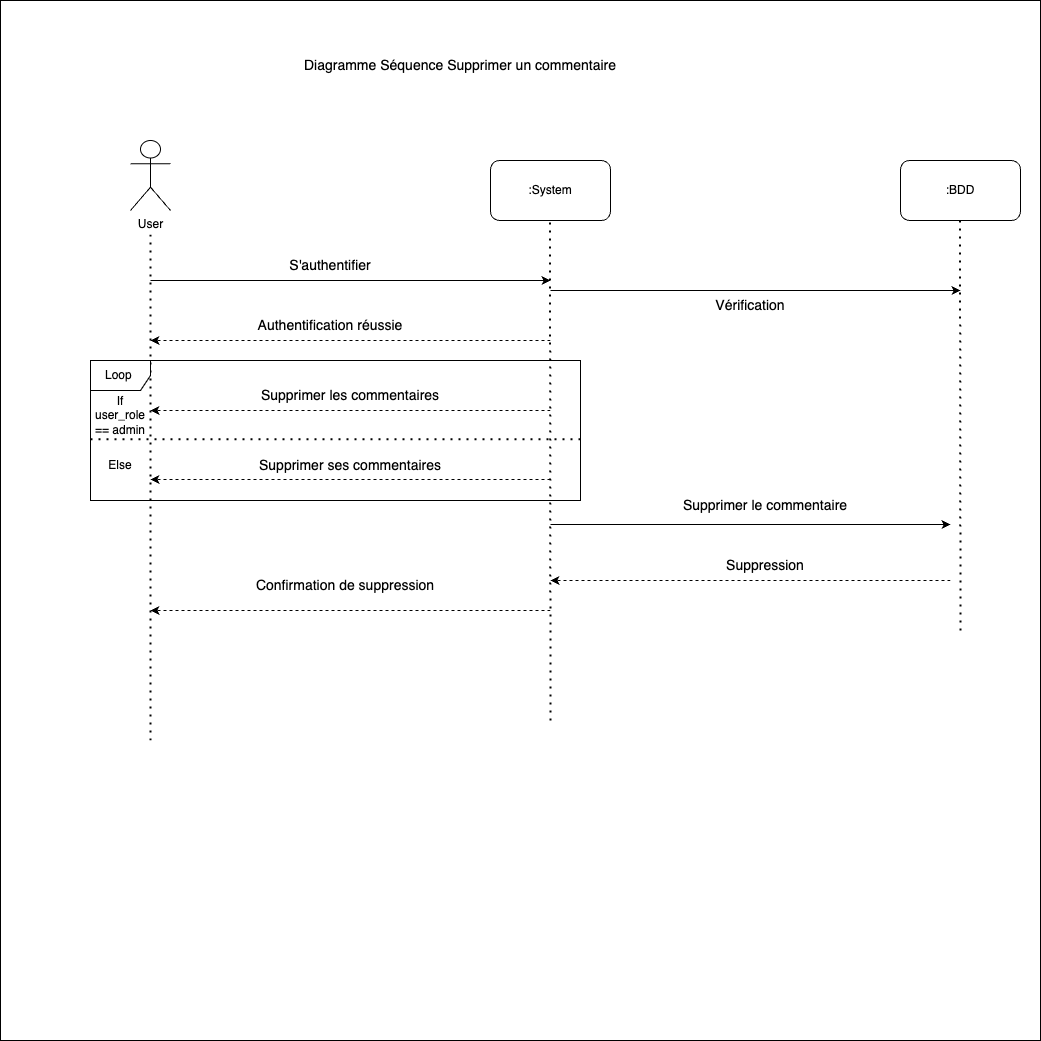

The diagram above was exported from draw.io. Its source (the exported page's mxGraphModel, read from the mxfile embedded in the PNG):
<mxGraphModel dx="1434" dy="1633" grid="1" gridSize="10" guides="1" tooltips="1" connect="1" arrows="1" fold="1" page="1" pageScale="1" pageWidth="1169" pageHeight="827" math="0" shadow="0">
  <root>
    <mxCell id="0" />
    <mxCell id="1" parent="0" />
    <mxCell id="t9WJ_9jwKNpfkj-pDC_o-26" value="" style="whiteSpace=wrap;html=1;aspect=fixed;" vertex="1" parent="1">
      <mxGeometry x="90" y="-110" width="1040" height="1040" as="geometry" />
    </mxCell>
    <mxCell id="t9WJ_9jwKNpfkj-pDC_o-1" value="&lt;font style=&quot;font-size: 14px;&quot;&gt;Diagramme Séquence Supprimer un commentaire&lt;/font&gt;" style="text;html=1;strokeColor=none;fillColor=none;align=center;verticalAlign=middle;whiteSpace=wrap;rounded=0;" vertex="1" parent="1">
      <mxGeometry x="390" y="-60" width="320" height="30" as="geometry" />
    </mxCell>
    <mxCell id="t9WJ_9jwKNpfkj-pDC_o-2" value="User" style="shape=umlActor;verticalLabelPosition=bottom;verticalAlign=top;html=1;outlineConnect=0;" vertex="1" parent="1">
      <mxGeometry x="220" y="30" width="40" height="70" as="geometry" />
    </mxCell>
    <mxCell id="t9WJ_9jwKNpfkj-pDC_o-3" value=":System" style="rounded=1;whiteSpace=wrap;html=1;" vertex="1" parent="1">
      <mxGeometry x="580" y="50" width="120" height="60" as="geometry" />
    </mxCell>
    <mxCell id="t9WJ_9jwKNpfkj-pDC_o-4" value=":BDD" style="rounded=1;whiteSpace=wrap;html=1;" vertex="1" parent="1">
      <mxGeometry x="990" y="50" width="120" height="60" as="geometry" />
    </mxCell>
    <mxCell id="t9WJ_9jwKNpfkj-pDC_o-5" value="" style="endArrow=none;dashed=1;html=1;dashPattern=1 3;strokeWidth=2;rounded=0;" edge="1" parent="1">
      <mxGeometry width="50" height="50" relative="1" as="geometry">
        <mxPoint x="240" y="630" as="sourcePoint" />
        <mxPoint x="240" y="120" as="targetPoint" />
      </mxGeometry>
    </mxCell>
    <mxCell id="t9WJ_9jwKNpfkj-pDC_o-6" value="" style="endArrow=none;dashed=1;html=1;dashPattern=1 3;strokeWidth=2;rounded=0;" edge="1" parent="1">
      <mxGeometry width="50" height="50" relative="1" as="geometry">
        <mxPoint x="640" y="610" as="sourcePoint" />
        <mxPoint x="639.5" y="110" as="targetPoint" />
      </mxGeometry>
    </mxCell>
    <mxCell id="t9WJ_9jwKNpfkj-pDC_o-7" value="" style="endArrow=none;dashed=1;html=1;dashPattern=1 3;strokeWidth=2;rounded=0;" edge="1" parent="1">
      <mxGeometry width="50" height="50" relative="1" as="geometry">
        <mxPoint x="1050" y="520" as="sourcePoint" />
        <mxPoint x="1049.5" y="110" as="targetPoint" />
      </mxGeometry>
    </mxCell>
    <mxCell id="t9WJ_9jwKNpfkj-pDC_o-8" value="" style="endArrow=classic;html=1;rounded=0;" edge="1" parent="1">
      <mxGeometry width="50" height="50" relative="1" as="geometry">
        <mxPoint x="240" y="170" as="sourcePoint" />
        <mxPoint x="640" y="170" as="targetPoint" />
      </mxGeometry>
    </mxCell>
    <mxCell id="t9WJ_9jwKNpfkj-pDC_o-9" value="&lt;font style=&quot;font-size: 14px;&quot;&gt;S'authentifier&lt;/font&gt;" style="text;html=1;strokeColor=none;fillColor=none;align=center;verticalAlign=middle;whiteSpace=wrap;rounded=0;" vertex="1" parent="1">
      <mxGeometry x="370" y="140" width="100" height="30" as="geometry" />
    </mxCell>
    <mxCell id="t9WJ_9jwKNpfkj-pDC_o-10" value="" style="endArrow=classic;html=1;rounded=0;" edge="1" parent="1">
      <mxGeometry width="50" height="50" relative="1" as="geometry">
        <mxPoint x="640" y="180" as="sourcePoint" />
        <mxPoint x="1050" y="180" as="targetPoint" />
      </mxGeometry>
    </mxCell>
    <mxCell id="t9WJ_9jwKNpfkj-pDC_o-11" value="&lt;font style=&quot;font-size: 14px;&quot;&gt;Vérification&lt;/font&gt;" style="text;html=1;strokeColor=none;fillColor=none;align=center;verticalAlign=middle;whiteSpace=wrap;rounded=0;" vertex="1" parent="1">
      <mxGeometry x="790" y="180" width="100" height="30" as="geometry" />
    </mxCell>
    <mxCell id="t9WJ_9jwKNpfkj-pDC_o-12" value="" style="endArrow=classic;html=1;rounded=0;dashed=1;" edge="1" parent="1">
      <mxGeometry width="50" height="50" relative="1" as="geometry">
        <mxPoint x="640" y="230" as="sourcePoint" />
        <mxPoint x="240" y="230" as="targetPoint" />
      </mxGeometry>
    </mxCell>
    <mxCell id="t9WJ_9jwKNpfkj-pDC_o-13" value="&lt;font style=&quot;font-size: 14px;&quot;&gt;Authentification réussie&lt;/font&gt;" style="text;html=1;strokeColor=none;fillColor=none;align=center;verticalAlign=middle;whiteSpace=wrap;rounded=0;" vertex="1" parent="1">
      <mxGeometry x="340" y="200" width="160" height="30" as="geometry" />
    </mxCell>
    <mxCell id="t9WJ_9jwKNpfkj-pDC_o-18" value="&lt;span style=&quot;font-size: 14px;&quot;&gt;Supprimer les commentaires&lt;/span&gt;" style="text;html=1;strokeColor=none;fillColor=none;align=center;verticalAlign=middle;whiteSpace=wrap;rounded=0;" vertex="1" parent="1">
      <mxGeometry x="290" y="270" width="300" height="30" as="geometry" />
    </mxCell>
    <mxCell id="t9WJ_9jwKNpfkj-pDC_o-19" value="Loop&amp;nbsp;" style="shape=umlFrame;whiteSpace=wrap;html=1;pointerEvents=0;" vertex="1" parent="1">
      <mxGeometry x="180" y="250" width="490" height="140" as="geometry" />
    </mxCell>
    <mxCell id="t9WJ_9jwKNpfkj-pDC_o-20" value="" style="endArrow=none;dashed=1;html=1;dashPattern=1 3;strokeWidth=2;rounded=0;entryX=1.006;entryY=0.562;entryDx=0;entryDy=0;entryPerimeter=0;exitX=0;exitY=0.562;exitDx=0;exitDy=0;exitPerimeter=0;" edge="1" parent="1" source="t9WJ_9jwKNpfkj-pDC_o-19" target="t9WJ_9jwKNpfkj-pDC_o-19">
      <mxGeometry width="50" height="50" relative="1" as="geometry">
        <mxPoint x="210" y="440" as="sourcePoint" />
        <mxPoint x="510" y="440" as="targetPoint" />
        <Array as="points" />
      </mxGeometry>
    </mxCell>
    <mxCell id="t9WJ_9jwKNpfkj-pDC_o-21" value="If user_role == admin" style="text;html=1;strokeColor=none;fillColor=none;align=center;verticalAlign=middle;whiteSpace=wrap;rounded=0;" vertex="1" parent="1">
      <mxGeometry x="180" y="290" width="60" height="30" as="geometry" />
    </mxCell>
    <mxCell id="t9WJ_9jwKNpfkj-pDC_o-22" value="Else" style="text;html=1;strokeColor=none;fillColor=none;align=center;verticalAlign=middle;whiteSpace=wrap;rounded=0;" vertex="1" parent="1">
      <mxGeometry x="180" y="340" width="60" height="30" as="geometry" />
    </mxCell>
    <mxCell id="t9WJ_9jwKNpfkj-pDC_o-23" value="" style="endArrow=classic;html=1;rounded=0;dashed=1;" edge="1" parent="1">
      <mxGeometry width="50" height="50" relative="1" as="geometry">
        <mxPoint x="640" y="300" as="sourcePoint" />
        <mxPoint x="240" y="300" as="targetPoint" />
      </mxGeometry>
    </mxCell>
    <mxCell id="t9WJ_9jwKNpfkj-pDC_o-24" value="&lt;span style=&quot;font-size: 14px;&quot;&gt;Supprimer ses commentaires&lt;/span&gt;" style="text;html=1;strokeColor=none;fillColor=none;align=center;verticalAlign=middle;whiteSpace=wrap;rounded=0;" vertex="1" parent="1">
      <mxGeometry x="290" y="340" width="300" height="30" as="geometry" />
    </mxCell>
    <mxCell id="t9WJ_9jwKNpfkj-pDC_o-28" value="" style="endArrow=classic;html=1;rounded=0;dashed=1;" edge="1" parent="1">
      <mxGeometry width="50" height="50" relative="1" as="geometry">
        <mxPoint x="640" y="369" as="sourcePoint" />
        <mxPoint x="240" y="369" as="targetPoint" />
      </mxGeometry>
    </mxCell>
    <mxCell id="t9WJ_9jwKNpfkj-pDC_o-30" value="" style="endArrow=classic;html=1;rounded=0;" edge="1" parent="1">
      <mxGeometry width="50" height="50" relative="1" as="geometry">
        <mxPoint x="640" y="414" as="sourcePoint" />
        <mxPoint x="1040" y="414" as="targetPoint" />
      </mxGeometry>
    </mxCell>
    <mxCell id="t9WJ_9jwKNpfkj-pDC_o-31" value="&lt;font style=&quot;font-size: 14px;&quot;&gt;Supprimer le commentaire&lt;/font&gt;" style="text;html=1;strokeColor=none;fillColor=none;align=center;verticalAlign=middle;whiteSpace=wrap;rounded=0;" vertex="1" parent="1">
      <mxGeometry x="760" y="380" width="190" height="30" as="geometry" />
    </mxCell>
    <mxCell id="t9WJ_9jwKNpfkj-pDC_o-32" value="" style="endArrow=classic;html=1;rounded=0;dashed=1;" edge="1" parent="1">
      <mxGeometry width="50" height="50" relative="1" as="geometry">
        <mxPoint x="1040" y="470" as="sourcePoint" />
        <mxPoint x="640" y="470" as="targetPoint" />
      </mxGeometry>
    </mxCell>
    <mxCell id="t9WJ_9jwKNpfkj-pDC_o-33" value="&lt;font style=&quot;font-size: 14px;&quot;&gt;Suppression&lt;/font&gt;" style="text;html=1;strokeColor=none;fillColor=none;align=center;verticalAlign=middle;whiteSpace=wrap;rounded=0;" vertex="1" parent="1">
      <mxGeometry x="760" y="440" width="190" height="30" as="geometry" />
    </mxCell>
    <mxCell id="t9WJ_9jwKNpfkj-pDC_o-34" value="" style="endArrow=classic;html=1;rounded=0;dashed=1;" edge="1" parent="1">
      <mxGeometry width="50" height="50" relative="1" as="geometry">
        <mxPoint x="640" y="500" as="sourcePoint" />
        <mxPoint x="240" y="500" as="targetPoint" />
      </mxGeometry>
    </mxCell>
    <mxCell id="t9WJ_9jwKNpfkj-pDC_o-35" value="&lt;font style=&quot;font-size: 14px;&quot;&gt;Confirmation de suppression&lt;/font&gt;" style="text;html=1;strokeColor=none;fillColor=none;align=center;verticalAlign=middle;whiteSpace=wrap;rounded=0;" vertex="1" parent="1">
      <mxGeometry x="340" y="460" width="190" height="30" as="geometry" />
    </mxCell>
  </root>
</mxGraphModel>